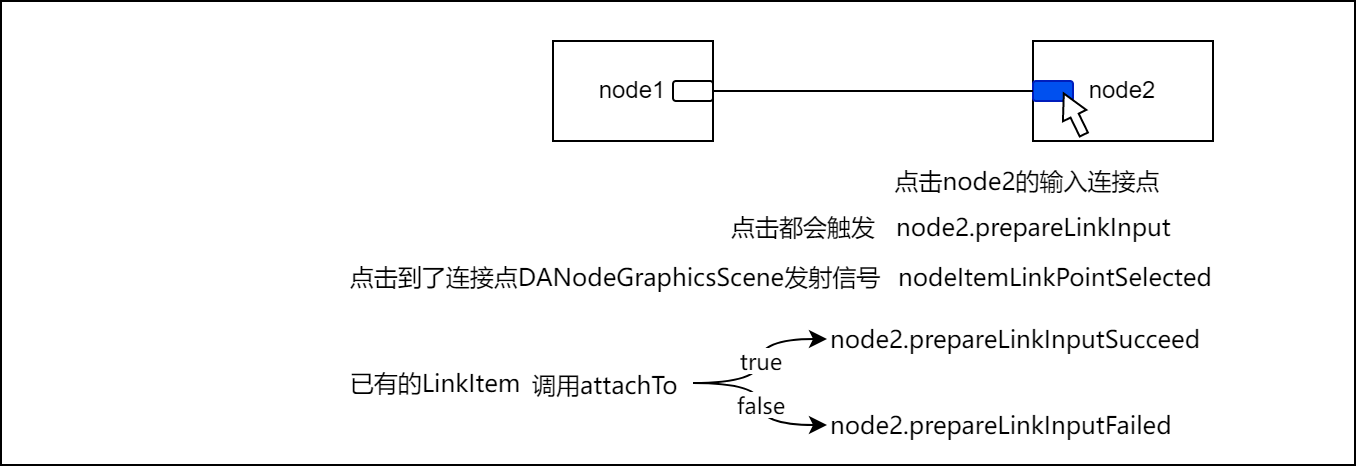

The diagram above was exported from draw.io. Its source (the exported page's mxGraphModel, read from the mxfile embedded in the PNG):
<mxGraphModel dx="1609" dy="809" grid="0" gridSize="10" guides="1" tooltips="1" connect="1" arrows="1" fold="1" page="1" pageScale="1" pageWidth="827" pageHeight="1169" math="0" shadow="0">
  <root>
    <mxCell id="0" />
    <mxCell id="1" parent="0" />
    <mxCell id="2" value="" style="rounded=0;whiteSpace=wrap;html=1;fontFamily=微软雅黑;fontColor=none;noLabel=1;fillColor=none;" vertex="1" parent="1">
      <mxGeometry x="-5" y="612" width="677" height="232" as="geometry" />
    </mxCell>
    <mxCell id="3" value="node1" style="rounded=0;whiteSpace=wrap;html=1;" vertex="1" parent="1">
      <mxGeometry x="271" y="632" width="80" height="50" as="geometry" />
    </mxCell>
    <mxCell id="4" value="node2" style="rounded=0;whiteSpace=wrap;html=1;" vertex="1" parent="1">
      <mxGeometry x="511" y="632" width="90" height="50" as="geometry" />
    </mxCell>
    <mxCell id="5" value="" style="rounded=1;whiteSpace=wrap;html=1;" vertex="1" parent="1">
      <mxGeometry x="331" y="652" width="20" height="10" as="geometry" />
    </mxCell>
    <mxCell id="6" value="" style="rounded=1;whiteSpace=wrap;html=1;fillColor=#0050ef;fontColor=#ffffff;strokeColor=#001DBC;" vertex="1" parent="1">
      <mxGeometry x="511" y="652" width="20" height="10" as="geometry" />
    </mxCell>
    <mxCell id="7" value="" style="html=1;shadow=0;dashed=0;align=center;verticalAlign=middle;shape=mxgraph.arrows2.arrow;dy=0.65;dx=12.32;direction=east;notch=0;rotation=-116;" vertex="1" parent="1">
      <mxGeometry x="520" y="662" width="22.83" height="13" as="geometry" />
    </mxCell>
    <mxCell id="8" value="" style="endArrow=none;html=1;rounded=0;edgeStyle=orthogonalEdgeStyle;curved=1;entryX=0;entryY=0.5;entryDx=0;entryDy=0;" edge="1" source="5" target="6" parent="1">
      <mxGeometry width="50" height="50" relative="1" as="geometry">
        <mxPoint x="352" y="669" as="sourcePoint" />
        <mxPoint x="445" y="690" as="targetPoint" />
      </mxGeometry>
    </mxCell>
    <mxCell id="9" value="点击node2的输入连接点" style="text;html=1;align=center;verticalAlign=middle;resizable=0;points=[];autosize=1;strokeColor=none;fillColor=none;fontFamily=微软雅黑;fontColor=#000000;" vertex="1" parent="1">
      <mxGeometry x="436" y="693" width="143" height="18" as="geometry" />
    </mxCell>
    <mxCell id="10" value="点击都会触发" style="text;html=1;align=center;verticalAlign=middle;resizable=0;points=[];autosize=1;strokeColor=none;fillColor=none;fontFamily=微软雅黑;fontColor=#000000;" vertex="1" parent="1">
      <mxGeometry x="355" y="716" width="82" height="18" as="geometry" />
    </mxCell>
    <mxCell id="11" value="&lt;div style=&quot;margin-top:0px; margin-bottom:0px; margin-left:0px; margin-right:0px; -qt-block-indent:0; text-indent:0px;&quot;&gt;&lt;span style=&quot;&quot;&gt;node2.&lt;/span&gt;prepareLinkInput&lt;/div&gt;" style="text;whiteSpace=wrap;html=1;fontFamily=微软雅黑;fontColor=#000000;" vertex="1" parent="1">
      <mxGeometry x="441" y="711" width="156" height="28" as="geometry" />
    </mxCell>
    <mxCell id="12" value="&lt;div style=&quot;margin-top: 0px; margin-bottom: 0px;&quot;&gt;&lt;span style=&quot;&quot;&gt;点击到了连接点DANodeGraphicsScene发射信号&lt;/span&gt;&lt;/div&gt;" style="text;html=1;align=center;verticalAlign=middle;resizable=0;points=[];autosize=1;strokeColor=none;fillColor=none;fontFamily=微软雅黑;fontColor=#000000;" vertex="1" parent="1">
      <mxGeometry x="164" y="741" width="275" height="18" as="geometry" />
    </mxCell>
    <mxCell id="13" value="&lt;div style=&quot;margin-top:0px; margin-bottom:0px; margin-left:0px; margin-right:0px; -qt-block-indent:0; text-indent:0px;&quot;&gt;&lt;span style=&quot;&quot;&gt;nodeItemLinkPointSelected&lt;/span&gt;&lt;/div&gt;" style="text;whiteSpace=wrap;html=1;fontFamily=微软雅黑;fontColor=#000000;" vertex="1" parent="1">
      <mxGeometry x="442" y="736" width="170" height="28" as="geometry" />
    </mxCell>
    <mxCell id="14" value="已有的LinkItem" style="text;html=1;align=center;verticalAlign=middle;resizable=0;points=[];autosize=1;strokeColor=none;fillColor=none;fontFamily=微软雅黑;fontColor=#000000;" vertex="1" parent="1">
      <mxGeometry x="164" y="794" width="95" height="18" as="geometry" />
    </mxCell>
    <mxCell id="15" value="true" style="edgeStyle=orthogonalEdgeStyle;curved=1;rounded=0;orthogonalLoop=1;jettySize=auto;html=1;entryX=0;entryY=0.5;entryDx=0;entryDy=0;fontFamily=微软雅黑;fontColor=#000000;" edge="1" source="17" target="18" parent="1">
      <mxGeometry relative="1" as="geometry" />
    </mxCell>
    <mxCell id="16" value="false" style="edgeStyle=orthogonalEdgeStyle;curved=1;rounded=0;orthogonalLoop=1;jettySize=auto;html=1;entryX=0;entryY=0.5;entryDx=0;entryDy=0;fontFamily=微软雅黑;fontColor=#000000;" edge="1" source="17" target="19" parent="1">
      <mxGeometry relative="1" as="geometry" />
    </mxCell>
    <mxCell id="17" value="&lt;div style=&quot;margin-top:0px; margin-bottom:0px; margin-left:0px; margin-right:0px; -qt-block-indent:0; text-indent:0px;&quot;&gt;调用&lt;span style=&quot;background-color: initial;&quot;&gt;attachTo&lt;/span&gt;&lt;/div&gt;" style="text;whiteSpace=wrap;html=1;fontFamily=微软雅黑;fontColor=#000000;" vertex="1" parent="1">
      <mxGeometry x="259" y="790" width="82" height="26" as="geometry" />
    </mxCell>
    <mxCell id="18" value="&lt;div style=&quot;margin-top:0px; margin-bottom:0px; margin-left:0px; margin-right:0px; -qt-block-indent:0; text-indent:0px;&quot;&gt;&lt;div style=&quot;margin-top: 0px; margin-bottom: 0px;&quot;&gt;&lt;span style=&quot;&quot;&gt;node2.&lt;/span&gt;&lt;span style=&quot;background-color: initial;&quot;&gt;prepareLinkInputSucceed&lt;/span&gt;&lt;/div&gt;&lt;/div&gt;" style="text;whiteSpace=wrap;html=1;fontFamily=微软雅黑;fontColor=#000000;fontStyle=0" vertex="1" parent="1">
      <mxGeometry x="408" y="767" width="197" height="28" as="geometry" />
    </mxCell>
    <mxCell id="19" value="&lt;div style=&quot;margin-top:0px; margin-bottom:0px; margin-left:0px; margin-right:0px; -qt-block-indent:0; text-indent:0px;&quot;&gt;&lt;div style=&quot;margin-top: 0px; margin-bottom: 0px;&quot;&gt;&lt;span style=&quot;&quot;&gt;node2.&lt;/span&gt;&lt;span style=&quot;background-color: initial;&quot;&gt;prepareLinkInputFailed&lt;/span&gt;&lt;/div&gt;&lt;/div&gt;" style="text;whiteSpace=wrap;html=1;fontFamily=微软雅黑;fontColor=#000000;fontStyle=0" vertex="1" parent="1">
      <mxGeometry x="408" y="810" width="211" height="28" as="geometry" />
    </mxCell>
  </root>
</mxGraphModel>